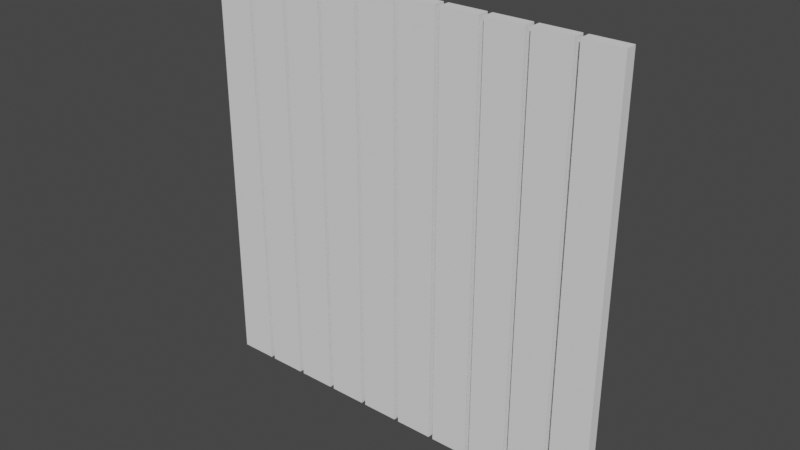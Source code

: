 # Source: wall.blend  (saved by Blender 4.5.88; exported with 4.5.12 LTS)
import bpy
from mathutils import Matrix  # noqa: F401  (used for matrix-valued properties, if any)

bpy.ops.wm.read_factory_settings(use_empty=True)
scene = bpy.context.scene
scene.name = 'Scene'

# ---- world
world_world = bpy.data.worlds.new('World'); scene.world = world_world
world_world.use_nodes = True; world_world.node_tree.nodes.clear()
_N = world_world.node_tree.nodes; _L = world_world.node_tree.links
n0 = _N.new('ShaderNodeOutputWorld'); n0.name = 'World Output'; n0.location = (300, 300)
n1 = _N.new('ShaderNodeBackground'); n1.name = 'Background'; n1.location = (10, 300)
n1.inputs[0].default_value = (0.05088, 0.05088, 0.05088, 1.0)
_L.new(n1.outputs[0], n0.inputs[0])
n0.is_active_output = True
world_world.color = (0.05088, 0.05088, 0.05088)
world_world.use_sun_shadow = False
world_world.sun_shadow_jitter_overblur = 0.0

# ---- meshes
me_cube = bpy.data.meshes.new('Cube')
me_cube.from_pydata([(-0.9892, -0.02666, 0.01084), (-0.9892, -0.02666, 1.989), (-0.9892, 0.02666, 0.01084), (-0.9892, 0.02666, 1.989), (-0.8108, -0.02666, 0.01084), (-0.8108, -0.02666, 1.989), (-0.8108, 0.02666, 0.01084), (-0.8108, 0.02666, 1.989), (-0.9892, -0.02666, 0.3406), (-0.9892, -0.02666, 1.0), (-0.9892, -0.02666, 1.659), (-0.9892, 0.02666, 1.659), (-0.9892, 0.02666, 1.0), (-0.9892, 0.02666, 0.3406), (-0.8108, 0.02666, 1.659), (-0.8108, 0.02666, 1.0), (-0.8108, 0.02666, 0.3406), (-0.8108, -0.02666, 1.659), (-0.8108, -0.02666, 1.0), (-0.8108, -0.02666, 0.3406)], [], [(10, 1, 3, 11), (11, 3, 7, 14), (14, 7, 5, 17), (17, 5, 1, 10), (2, 6, 4, 0), (7, 3, 1, 5), (4, 19, 8, 0), (17, 10, 9, 18), (15, 18, 19, 16), (6, 16, 19, 4), (14, 17, 18, 15), (12, 15, 16, 13), (2, 13, 16, 6), (11, 14, 15, 12), (8, 9, 12, 13), (0, 8, 13, 2), (9, 10, 11, 12), (18, 9, 8, 19)])
me_cube.polygons.foreach_set('use_smooth', [True] * 18)
_k = set([(0, 2), (0, 4), (0, 8), (1, 3), (1, 5), (1, 10), (2, 6), (2, 13), (3, 7), (3, 11), (4, 6), (4, 19), (5, 7), (5, 17), (6, 16), (7, 14), (8, 9), (9, 10), (11, 12), (12, 13), (14, 15), (15, 16), (17, 18), (18, 19)])
me_cube.attributes.new('sharp_edge', 'BOOLEAN', 'EDGE').data.foreach_set('value', [ (min(e.vertices), max(e.vertices)) in _k for e in me_cube.edges])
_uv = me_cube.uv_layers.new(name='UVMap')
_uv.uv.foreach_set('vector', [0.5833, 0.0, 0.625, 0.0, 0.625, 0.25, 0.5833, 0.25, 0.5833, 0.25, 0.625, 0.25, 0.625, 0.5, 0.5833, 0.5, 0.5833, 0.5, 0.625, 0.5, 0.625, 0.75, 0.5833, 0.75, 0.5833, 0.75, 0.625, 0.75, 0.625, 1.0, 0.5833, 1.0, 0.125, 0.5, 0.375, 0.5, 0.375, 0.75, 0.125, 0.75, 0.625, 0.5, 0.875, 0.5, 0.875, 0.75, 0.625, 0.75, 0.375, 0.75, 0.4167, 0.75, 0.4167, 1.0, 0.375, 1.0, 0.5833, 0.75, 0.5833, 1.0, 0.5, 1.0, 0.5, 0.75, 0.5, 0.5, 0.5, 0.75, 0.4167, 0.75, 0.4167, 0.5, 0.375, 0.5, 0.4167, 0.5, 0.4167, 0.75, 0.375, 0.75, 0.5833, 0.5, 0.5833, 0.75, 0.5, 0.75, 0.5, 0.5, 0.5, 0.25, 0.5, 0.5, 0.4167, 0.5, 0.4167, 0.25, 0.375, 0.25, 0.4167, 0.25, 0.4167, 0.5, 0.375, 0.5, 0.5833, 0.25, 0.5833, 0.5, 0.5, 0.5, 0.5, 0.25, 0.4167, 0.0, 0.5, 0.0, 0.5, 0.25, 0.4167, 0.25, 0.375, 0.0, 0.4167, 0.0, 0.4167, 0.25, 0.375, 0.25, 0.5, 0.0, 0.5833, 0.0, 0.5833, 0.25, 0.5, 0.25, 0.5, 0.75, 0.5, 1.0, 0.4167, 1.0, 0.4167, 0.75])
me_cube.materials.append(None)
me_cube.update()

# ---- objects
ob_cube = bpy.data.objects.new('Cube', me_cube)

# ---- transforms, parenting, visibility, modifiers, constraints
ob_cube.location = (0.0, 0.0, 0.0)
_m = ob_cube.modifiers.new('Array', 'ARRAY')
_m.count = 10
_m.use_constant_offset = True
_m.constant_offset_displace = (0.2, 0.0, 0.0)
_m.use_relative_offset = False
_m = ob_cube.modifiers.new('Displace', 'DISPLACE')
_m.mid_level = 1.0
_m.strength = 0.06

# ---- collection membership
scene.collection.objects.link(ob_cube)

# ---- scene / render settings (as saved in the file)
scene.frame_start = 1; scene.frame_end = 250; scene.frame_set(1)
scene.render.engine = 'CYCLES'
scene.render.preview_pixel_size = '2'
scene.cycles.samples = 1
scene.cycles.bake_type = 'EMIT'
scene.eevee.ray_tracing_options.trace_max_roughness = 0.0
scene.view_settings.view_transform = 'Filmic'
bpy.context.view_layer.update()

# ---- added for rendering (the .blend has no active camera and no usable light): camera, sun
cam_auto = bpy.data.cameras.new('AutoCamera')
cam_auto.lens = 50.0
cam_auto.sensor_width = 36.0
cam_auto.clip_end = 1000.0
ob_auto_camera = bpy.data.objects.new('AutoCamera', cam_auto)
scene.collection.objects.link(ob_auto_camera)
ob_auto_camera.location = (2.65192, -3.18212, 3.12759)
ob_auto_camera.rotation_euler = (1.09748, -7.21219e-08, 0.694738)
scene.camera = ob_auto_camera
light_auto_sun = bpy.data.lights.new('AutoSun', 'SUN')
light_auto_sun.energy = 3.0
light_auto_sun.angle = 0.0523599
ob_auto_sun = bpy.data.objects.new('AutoSun', light_auto_sun)
scene.collection.objects.link(ob_auto_sun)
ob_auto_sun.rotation_euler = (0.872665, 0.174533, 0.523599)
bpy.context.view_layer.update()
